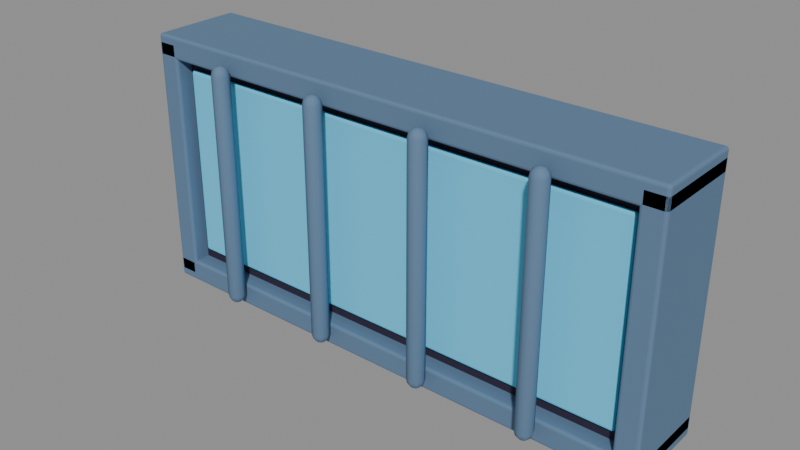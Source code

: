 # Source: window.blend  (saved by Blender 5.1.30; exported with 4.5.12 LTS)
import bpy
from mathutils import Matrix  # noqa: F401  (used for matrix-valued properties, if any)

bpy.ops.wm.read_factory_settings(use_empty=True)
scene = bpy.context.scene
scene.name = 'Scene'

# ---- materials (node trees are filled in below, after node groups)
mat_ink = bpy.data.materials.new('ink')
mat_ink.diffuse_color = (0.02956, 0.02315, 0.04667, 1.0)
mat_blue = bpy.data.materials.new('blue')
mat_blue.diffuse_color = (0.1274, 0.624, 0.9131, 1.0)
mat_steel_dark = bpy.data.materials.new('steel_dark')
mat_steel_dark.diffuse_color = (0.117, 0.2016, 0.3185, 1.0)

# ---- material node trees
mat_ink.use_nodes = True; mat_ink.node_tree.nodes.clear()
_N = mat_ink.node_tree.nodes; _L = mat_ink.node_tree.links
n0 = _N.new('ShaderNodeBsdfPrincipled'); n0.name = 'Principled BSDF'; n0.location = (-200, 100)
n0.inputs[0].default_value = (0.02956, 0.02315, 0.04667, 1.0)
n0.inputs[2].default_value = 0.77
n0.inputs[13].default_value = 0.25
n1 = _N.new('ShaderNodeOutputMaterial'); n1.name = 'Material Output'; n1.location = (200, 100)
_L.new(n0.outputs[0], n1.inputs[0])
n1.is_active_output = True
mat_blue.use_nodes = True; mat_blue.node_tree.nodes.clear()
_N = mat_blue.node_tree.nodes; _L = mat_blue.node_tree.links
n0 = _N.new('ShaderNodeBsdfPrincipled'); n0.name = 'Principled BSDF'; n0.location = (-200, 100)
n0.inputs[0].default_value = (0.1274, 0.624, 0.9131, 1.0)
n0.inputs[2].default_value = 0.77
n0.inputs[13].default_value = 0.25
n1 = _N.new('ShaderNodeOutputMaterial'); n1.name = 'Material Output'; n1.location = (200, 100)
_L.new(n0.outputs[0], n1.inputs[0])
n1.is_active_output = True
mat_steel_dark.use_nodes = True; mat_steel_dark.node_tree.nodes.clear()
_N = mat_steel_dark.node_tree.nodes; _L = mat_steel_dark.node_tree.links
n0 = _N.new('ShaderNodeBsdfPrincipled'); n0.name = 'Principled BSDF'; n0.location = (-200, 100)
n0.inputs[0].default_value = (0.117, 0.2016, 0.3185, 1.0)
n0.inputs[2].default_value = 0.8
n0.inputs[13].default_value = 0.25
n1 = _N.new('ShaderNodeOutputMaterial'); n1.name = 'Material Output'; n1.location = (200, 100)
_L.new(n0.outputs[0], n1.inputs[0])
n1.is_active_output = True

# ---- meshes
me_dark_recess = bpy.data.meshes.new('Dark_recess')
me_dark_recess.from_pydata([(-0.45, -0.05, -0.2), (-0.45, -0.05, 0.2), (-0.45, 0.05, -0.2), (-0.45, 0.05, 0.2), (0.45, -0.05, -0.2), (0.45, -0.05, 0.2), (0.45, 0.05, -0.2), (0.45, 0.05, 0.2)], [], [(0, 1, 3, 2), (2, 3, 7, 6), (6, 7, 5, 4), (4, 5, 1, 0), (2, 6, 4, 0), (7, 3, 1, 5)])
me_dark_recess.materials.append(mat_ink)
me_dark_recess.update()
me_blue_pane = bpy.data.meshes.new('Blue_pane')
me_blue_pane.from_pydata([(-0.42, -0.005, -0.17), (-0.42, -0.005, 0.17), (-0.42, 0.005, -0.17), (-0.42, 0.005, 0.17), (0.42, -0.005, -0.17), (0.42, -0.005, 0.17), (0.42, 0.005, -0.17), (0.42, 0.005, 0.17)], [], [(0, 1, 3, 2), (2, 3, 7, 6), (6, 7, 5, 4), (4, 5, 1, 0), (2, 6, 4, 0), (7, 3, 1, 5)])
me_blue_pane.materials.append(mat_blue)
me_blue_pane.update()
me_side_frame = bpy.data.meshes.new('Side_frame')
me_side_frame.from_pydata([(-0.02, -0.08, -0.22), (-0.02, -0.08, 0.22), (-0.02, 0.08, -0.22), (-0.02, 0.08, 0.22), (0.02, -0.08, -0.22), (0.02, -0.08, 0.22), (0.02, 0.08, -0.22), (0.02, 0.08, 0.22)], [], [(0, 1, 3, 2), (2, 3, 7, 6), (6, 7, 5, 4), (4, 5, 1, 0), (2, 6, 4, 0), (7, 3, 1, 5)])
me_side_frame.materials.append(mat_steel_dark)
me_side_frame.update()
me_side_frame_001 = bpy.data.meshes.new('Side_frame.001')
me_side_frame_001.from_pydata([(-0.02, -0.08, -0.22), (-0.02, -0.08, 0.22), (-0.02, 0.08, -0.22), (-0.02, 0.08, 0.22), (0.02, -0.08, -0.22), (0.02, -0.08, 0.22), (0.02, 0.08, -0.22), (0.02, 0.08, 0.22)], [], [(0, 1, 3, 2), (2, 3, 7, 6), (6, 7, 5, 4), (4, 5, 1, 0), (2, 6, 4, 0), (7, 3, 1, 5)])
me_side_frame_001.materials.append(mat_steel_dark)
me_side_frame_001.update()
me_frame = bpy.data.meshes.new('Frame')
me_frame.from_pydata([(-0.47, -0.08, -0.02), (-0.47, -0.08, 0.02), (-0.47, 0.08, -0.02), (-0.47, 0.08, 0.02), (0.47, -0.08, -0.02), (0.47, -0.08, 0.02), (0.47, 0.08, -0.02), (0.47, 0.08, 0.02)], [], [(0, 1, 3, 2), (2, 3, 7, 6), (6, 7, 5, 4), (4, 5, 1, 0), (2, 6, 4, 0), (7, 3, 1, 5)])
me_frame.materials.append(mat_steel_dark)
me_frame.update()
me_frame_001 = bpy.data.meshes.new('Frame.001')
me_frame_001.from_pydata([(-0.47, -0.08, -0.02), (-0.47, -0.08, 0.02), (-0.47, 0.08, -0.02), (-0.47, 0.08, 0.02), (0.47, -0.08, -0.02), (0.47, -0.08, 0.02), (0.47, 0.08, -0.02), (0.47, 0.08, 0.02)], [], [(0, 1, 3, 2), (2, 3, 7, 6), (6, 7, 5, 4), (4, 5, 1, 0), (2, 6, 4, 0), (7, 3, 1, 5)])
me_frame_001.materials.append(mat_steel_dark)
me_frame_001.update()
me_bar = bpy.data.meshes.new('Bar')
me_bar.from_pydata([(-0.2925, -0.1, -0.213), (-0.2947, -0.0947, -0.213), (-0.3, -0.0925, -0.213), (-0.3053, -0.0947, -0.213), (-0.3075, -0.1, -0.213), (-0.3053, -0.1053, -0.213), (-0.3, -0.1075, -0.213), (-0.2947, -0.1053, -0.213), (-0.287, -0.1, -0.2075), (-0.2908, -0.09081, -0.2075), (-0.3, -0.08701, -0.2075), (-0.3092, -0.09081, -0.2075), (-0.313, -0.1, -0.2075), (-0.3092, -0.1092, -0.2075), (-0.3, -0.113, -0.2075), (-0.2908, -0.1092, -0.2075), (-0.285, -0.1, -0.2), (-0.2894, -0.08939, -0.2), (-0.3, -0.085, -0.2), (-0.3106, -0.08939, -0.2), (-0.315, -0.1, -0.2), (-0.3106, -0.1106, -0.2), (-0.3, -0.115, -0.2), (-0.2894, -0.1106, -0.2), (-0.285, -0.1, 0.2), (-0.2894, -0.08939, 0.2), (-0.3, -0.085, 0.2), (-0.3106, -0.08939, 0.2), (-0.315, -0.1, 0.2), (-0.3106, -0.1106, 0.2), (-0.3, -0.115, 0.2), (-0.2894, -0.1106, 0.2), (-0.287, -0.1, 0.2075), (-0.2908, -0.09081, 0.2075), (-0.3, -0.08701, 0.2075), (-0.3092, -0.09081, 0.2075), (-0.313, -0.1, 0.2075), (-0.3092, -0.1092, 0.2075), (-0.3, -0.113, 0.2075), (-0.2908, -0.1092, 0.2075), (-0.2925, -0.1, 0.213), (-0.2947, -0.0947, 0.213), (-0.3, -0.0925, 0.213), (-0.3053, -0.0947, 0.213), (-0.3075, -0.1, 0.213), (-0.3053, -0.1053, 0.213), (-0.3, -0.1075, 0.213), (-0.2947, -0.1053, 0.213), (-0.3, -0.1, -0.215), (-0.3, -0.1, 0.215)], [], [(0, 1, 9, 8), (1, 2, 10, 9), (2, 3, 11, 10), (3, 4, 12, 11), (4, 5, 13, 12), (5, 6, 14, 13), (6, 7, 15, 14), (7, 0, 8, 15), (8, 9, 17, 16), (9, 10, 18, 17), (10, 11, 19, 18), (11, 12, 20, 19), (12, 13, 21, 20), (13, 14, 22, 21), (14, 15, 23, 22), (15, 8, 16, 23), (16, 17, 25, 24), (17, 18, 26, 25), (18, 19, 27, 26), (19, 20, 28, 27), (20, 21, 29, 28), (21, 22, 30, 29), (22, 23, 31, 30), (23, 16, 24, 31), (24, 25, 33, 32), (25, 26, 34, 33), (26, 27, 35, 34), (27, 28, 36, 35), (28, 29, 37, 36), (29, 30, 38, 37), (30, 31, 39, 38), (31, 24, 32, 39), (32, 33, 41, 40), (33, 34, 42, 41), (34, 35, 43, 42), (35, 36, 44, 43), (36, 37, 45, 44), (37, 38, 46, 45), (38, 39, 47, 46), (39, 32, 40, 47), (1, 0, 48), (2, 1, 48), (3, 2, 48), (4, 3, 48), (5, 4, 48), (6, 5, 48), (7, 6, 48), (0, 7, 48), (40, 41, 49), (41, 42, 49), (42, 43, 49), (43, 44, 49), (44, 45, 49), (45, 46, 49), (46, 47, 49), (47, 40, 49)])
me_bar.polygons.foreach_set('use_smooth', [True] * 56)
me_bar.materials.append(mat_steel_dark)
me_bar.update()
me_bar_001 = bpy.data.meshes.new('Bar.001')
me_bar_001.from_pydata([(-0.0925, -0.1, -0.213), (-0.0947, -0.0947, -0.213), (-0.1, -0.0925, -0.213), (-0.1053, -0.0947, -0.213), (-0.1075, -0.1, -0.213), (-0.1053, -0.1053, -0.213), (-0.1, -0.1075, -0.213), (-0.0947, -0.1053, -0.213), (-0.08701, -0.1, -0.2075), (-0.09081, -0.09081, -0.2075), (-0.1, -0.08701, -0.2075), (-0.1092, -0.09081, -0.2075), (-0.113, -0.1, -0.2075), (-0.1092, -0.1092, -0.2075), (-0.1, -0.113, -0.2075), (-0.09081, -0.1092, -0.2075), (-0.085, -0.1, -0.2), (-0.08939, -0.08939, -0.2), (-0.1, -0.085, -0.2), (-0.1106, -0.08939, -0.2), (-0.115, -0.1, -0.2), (-0.1106, -0.1106, -0.2), (-0.1, -0.115, -0.2), (-0.08939, -0.1106, -0.2), (-0.085, -0.1, 0.2), (-0.08939, -0.08939, 0.2), (-0.1, -0.085, 0.2), (-0.1106, -0.08939, 0.2), (-0.115, -0.1, 0.2), (-0.1106, -0.1106, 0.2), (-0.1, -0.115, 0.2), (-0.08939, -0.1106, 0.2), (-0.08701, -0.1, 0.2075), (-0.09081, -0.09081, 0.2075), (-0.1, -0.08701, 0.2075), (-0.1092, -0.09081, 0.2075), (-0.113, -0.1, 0.2075), (-0.1092, -0.1092, 0.2075), (-0.1, -0.113, 0.2075), (-0.09081, -0.1092, 0.2075), (-0.0925, -0.1, 0.213), (-0.0947, -0.0947, 0.213), (-0.1, -0.0925, 0.213), (-0.1053, -0.0947, 0.213), (-0.1075, -0.1, 0.213), (-0.1053, -0.1053, 0.213), (-0.1, -0.1075, 0.213), (-0.0947, -0.1053, 0.213), (-0.1, -0.1, -0.215), (-0.1, -0.1, 0.215)], [], [(0, 1, 9, 8), (1, 2, 10, 9), (2, 3, 11, 10), (3, 4, 12, 11), (4, 5, 13, 12), (5, 6, 14, 13), (6, 7, 15, 14), (7, 0, 8, 15), (8, 9, 17, 16), (9, 10, 18, 17), (10, 11, 19, 18), (11, 12, 20, 19), (12, 13, 21, 20), (13, 14, 22, 21), (14, 15, 23, 22), (15, 8, 16, 23), (16, 17, 25, 24), (17, 18, 26, 25), (18, 19, 27, 26), (19, 20, 28, 27), (20, 21, 29, 28), (21, 22, 30, 29), (22, 23, 31, 30), (23, 16, 24, 31), (24, 25, 33, 32), (25, 26, 34, 33), (26, 27, 35, 34), (27, 28, 36, 35), (28, 29, 37, 36), (29, 30, 38, 37), (30, 31, 39, 38), (31, 24, 32, 39), (32, 33, 41, 40), (33, 34, 42, 41), (34, 35, 43, 42), (35, 36, 44, 43), (36, 37, 45, 44), (37, 38, 46, 45), (38, 39, 47, 46), (39, 32, 40, 47), (1, 0, 48), (2, 1, 48), (3, 2, 48), (4, 3, 48), (5, 4, 48), (6, 5, 48), (7, 6, 48), (0, 7, 48), (40, 41, 49), (41, 42, 49), (42, 43, 49), (43, 44, 49), (44, 45, 49), (45, 46, 49), (46, 47, 49), (47, 40, 49)])
me_bar_001.polygons.foreach_set('use_smooth', [True] * 56)
me_bar_001.materials.append(mat_steel_dark)
me_bar_001.update()
me_bar_002 = bpy.data.meshes.new('Bar.002')
me_bar_002.from_pydata([(0.1075, -0.1, -0.213), (0.1053, -0.0947, -0.213), (0.1, -0.0925, -0.213), (0.0947, -0.0947, -0.213), (0.0925, -0.1, -0.213), (0.0947, -0.1053, -0.213), (0.1, -0.1075, -0.213), (0.1053, -0.1053, -0.213), (0.113, -0.1, -0.2075), (0.1092, -0.09081, -0.2075), (0.1, -0.08701, -0.2075), (0.09081, -0.09081, -0.2075), (0.08701, -0.1, -0.2075), (0.09081, -0.1092, -0.2075), (0.1, -0.113, -0.2075), (0.1092, -0.1092, -0.2075), (0.115, -0.1, -0.2), (0.1106, -0.08939, -0.2), (0.1, -0.085, -0.2), (0.08939, -0.08939, -0.2), (0.085, -0.1, -0.2), (0.08939, -0.1106, -0.2), (0.1, -0.115, -0.2), (0.1106, -0.1106, -0.2), (0.115, -0.1, 0.2), (0.1106, -0.08939, 0.2), (0.1, -0.085, 0.2), (0.08939, -0.08939, 0.2), (0.085, -0.1, 0.2), (0.08939, -0.1106, 0.2), (0.1, -0.115, 0.2), (0.1106, -0.1106, 0.2), (0.113, -0.1, 0.2075), (0.1092, -0.09081, 0.2075), (0.1, -0.08701, 0.2075), (0.09081, -0.09081, 0.2075), (0.08701, -0.1, 0.2075), (0.09081, -0.1092, 0.2075), (0.1, -0.113, 0.2075), (0.1092, -0.1092, 0.2075), (0.1075, -0.1, 0.213), (0.1053, -0.0947, 0.213), (0.1, -0.0925, 0.213), (0.0947, -0.0947, 0.213), (0.0925, -0.1, 0.213), (0.0947, -0.1053, 0.213), (0.1, -0.1075, 0.213), (0.1053, -0.1053, 0.213), (0.1, -0.1, -0.215), (0.1, -0.1, 0.215)], [], [(0, 1, 9, 8), (1, 2, 10, 9), (2, 3, 11, 10), (3, 4, 12, 11), (4, 5, 13, 12), (5, 6, 14, 13), (6, 7, 15, 14), (7, 0, 8, 15), (8, 9, 17, 16), (9, 10, 18, 17), (10, 11, 19, 18), (11, 12, 20, 19), (12, 13, 21, 20), (13, 14, 22, 21), (14, 15, 23, 22), (15, 8, 16, 23), (16, 17, 25, 24), (17, 18, 26, 25), (18, 19, 27, 26), (19, 20, 28, 27), (20, 21, 29, 28), (21, 22, 30, 29), (22, 23, 31, 30), (23, 16, 24, 31), (24, 25, 33, 32), (25, 26, 34, 33), (26, 27, 35, 34), (27, 28, 36, 35), (28, 29, 37, 36), (29, 30, 38, 37), (30, 31, 39, 38), (31, 24, 32, 39), (32, 33, 41, 40), (33, 34, 42, 41), (34, 35, 43, 42), (35, 36, 44, 43), (36, 37, 45, 44), (37, 38, 46, 45), (38, 39, 47, 46), (39, 32, 40, 47), (1, 0, 48), (2, 1, 48), (3, 2, 48), (4, 3, 48), (5, 4, 48), (6, 5, 48), (7, 6, 48), (0, 7, 48), (40, 41, 49), (41, 42, 49), (42, 43, 49), (43, 44, 49), (44, 45, 49), (45, 46, 49), (46, 47, 49), (47, 40, 49)])
me_bar_002.polygons.foreach_set('use_smooth', [True] * 56)
me_bar_002.materials.append(mat_steel_dark)
me_bar_002.update()
me_bar_003 = bpy.data.meshes.new('Bar.003')
me_bar_003.from_pydata([(0.3075, -0.1, -0.213), (0.3053, -0.0947, -0.213), (0.3, -0.0925, -0.213), (0.2947, -0.0947, -0.213), (0.2925, -0.1, -0.213), (0.2947, -0.1053, -0.213), (0.3, -0.1075, -0.213), (0.3053, -0.1053, -0.213), (0.313, -0.1, -0.2075), (0.3092, -0.09081, -0.2075), (0.3, -0.08701, -0.2075), (0.2908, -0.09081, -0.2075), (0.287, -0.1, -0.2075), (0.2908, -0.1092, -0.2075), (0.3, -0.113, -0.2075), (0.3092, -0.1092, -0.2075), (0.315, -0.1, -0.2), (0.3106, -0.08939, -0.2), (0.3, -0.085, -0.2), (0.2894, -0.08939, -0.2), (0.285, -0.1, -0.2), (0.2894, -0.1106, -0.2), (0.3, -0.115, -0.2), (0.3106, -0.1106, -0.2), (0.315, -0.1, 0.2), (0.3106, -0.08939, 0.2), (0.3, -0.085, 0.2), (0.2894, -0.08939, 0.2), (0.285, -0.1, 0.2), (0.2894, -0.1106, 0.2), (0.3, -0.115, 0.2), (0.3106, -0.1106, 0.2), (0.313, -0.1, 0.2075), (0.3092, -0.09081, 0.2075), (0.3, -0.08701, 0.2075), (0.2908, -0.09081, 0.2075), (0.287, -0.1, 0.2075), (0.2908, -0.1092, 0.2075), (0.3, -0.113, 0.2075), (0.3092, -0.1092, 0.2075), (0.3075, -0.1, 0.213), (0.3053, -0.0947, 0.213), (0.3, -0.0925, 0.213), (0.2947, -0.0947, 0.213), (0.2925, -0.1, 0.213), (0.2947, -0.1053, 0.213), (0.3, -0.1075, 0.213), (0.3053, -0.1053, 0.213), (0.3, -0.1, -0.215), (0.3, -0.1, 0.215)], [], [(0, 1, 9, 8), (1, 2, 10, 9), (2, 3, 11, 10), (3, 4, 12, 11), (4, 5, 13, 12), (5, 6, 14, 13), (6, 7, 15, 14), (7, 0, 8, 15), (8, 9, 17, 16), (9, 10, 18, 17), (10, 11, 19, 18), (11, 12, 20, 19), (12, 13, 21, 20), (13, 14, 22, 21), (14, 15, 23, 22), (15, 8, 16, 23), (16, 17, 25, 24), (17, 18, 26, 25), (18, 19, 27, 26), (19, 20, 28, 27), (20, 21, 29, 28), (21, 22, 30, 29), (22, 23, 31, 30), (23, 16, 24, 31), (24, 25, 33, 32), (25, 26, 34, 33), (26, 27, 35, 34), (27, 28, 36, 35), (28, 29, 37, 36), (29, 30, 38, 37), (30, 31, 39, 38), (31, 24, 32, 39), (32, 33, 41, 40), (33, 34, 42, 41), (34, 35, 43, 42), (35, 36, 44, 43), (36, 37, 45, 44), (37, 38, 46, 45), (38, 39, 47, 46), (39, 32, 40, 47), (1, 0, 48), (2, 1, 48), (3, 2, 48), (4, 3, 48), (5, 4, 48), (6, 5, 48), (7, 6, 48), (0, 7, 48), (40, 41, 49), (41, 42, 49), (42, 43, 49), (43, 44, 49), (44, 45, 49), (45, 46, 49), (46, 47, 49), (47, 40, 49)])
me_bar_003.polygons.foreach_set('use_smooth', [True] * 56)
me_bar_003.materials.append(mat_steel_dark)
me_bar_003.update()

# ---- objects
ob_barredwindow = bpy.data.objects.new('BarredWindow', None)
ob_dark_recess = bpy.data.objects.new('Dark_recess', me_dark_recess)
ob_blue_pane = bpy.data.objects.new('Blue_pane', me_blue_pane)
ob_side_frame = bpy.data.objects.new('Side_frame', me_side_frame)
ob_side_frame_001 = bpy.data.objects.new('Side_frame.001', me_side_frame_001)
ob_frame = bpy.data.objects.new('Frame', me_frame)
ob_frame_001 = bpy.data.objects.new('Frame.001', me_frame_001)
ob_bar = bpy.data.objects.new('Bar', me_bar)
ob_bar_001 = bpy.data.objects.new('Bar.001', me_bar_001)
ob_bar_002 = bpy.data.objects.new('Bar.002', me_bar_002)
ob_bar_003 = bpy.data.objects.new('Bar.003', me_bar_003)

# ---- transforms, parenting, visibility, modifiers, constraints
ob_barredwindow.location = (0.0, 0.0, 0.0)
ob_barredwindow.empty_display_size = 0.05
ob_dark_recess.parent = ob_barredwindow
ob_dark_recess.location = (0.0, 0.0, 0.0)
_m = ob_dark_recess.modifiers.new('Bevel', 'BEVEL')
_m.width = 0.01
_m.width_pct = 0.01
_m.segments = 3
_m.angle_limit = 0.6109
ob_blue_pane.parent = ob_barredwindow
ob_blue_pane.location = (0.0, -0.055, 0.0)
_m = ob_blue_pane.modifiers.new('Bevel', 'BEVEL')
_m.width = 0.005
_m.width_pct = 0.005
_m.segments = 3
_m.angle_limit = 0.6109
ob_side_frame.parent = ob_barredwindow
ob_side_frame.location = (-0.45, 0.0, 0.0)
_m = ob_side_frame.modifiers.new('Bevel', 'BEVEL')
_m.width = 0.005
_m.width_pct = 0.005
_m.segments = 3
_m.angle_limit = 0.6109
ob_side_frame_001.parent = ob_barredwindow
ob_side_frame_001.location = (0.45, 0.0, 0.0)
_m = ob_side_frame_001.modifiers.new('Bevel', 'BEVEL')
_m.width = 0.005
_m.width_pct = 0.005
_m.segments = 3
_m.angle_limit = 0.6109
ob_frame.parent = ob_barredwindow
ob_frame.location = (0.0, 0.0, -0.21)
_m = ob_frame.modifiers.new('Bevel', 'BEVEL')
_m.width = 0.005
_m.width_pct = 0.005
_m.segments = 3
_m.angle_limit = 0.6109
ob_frame_001.parent = ob_barredwindow
ob_frame_001.location = (0.0, 0.0, 0.21)
_m = ob_frame_001.modifiers.new('Bevel', 'BEVEL')
_m.width = 0.005
_m.width_pct = 0.005
_m.segments = 3
_m.angle_limit = 0.6109
ob_bar.parent = ob_barredwindow
ob_bar.location = (0.0, 0.0, 0.0)
ob_bar_001.parent = ob_barredwindow
ob_bar_001.location = (0.0, 0.0, 0.0)
ob_bar_002.parent = ob_barredwindow
ob_bar_002.location = (0.0, 0.0, 0.0)
ob_bar_003.parent = ob_barredwindow
ob_bar_003.location = (0.0, 0.0, 0.0)

# ---- collection membership
scene.collection.objects.link(ob_barredwindow)
scene.collection.objects.link(ob_dark_recess)
scene.collection.objects.link(ob_blue_pane)
scene.collection.objects.link(ob_side_frame)
scene.collection.objects.link(ob_side_frame_001)
scene.collection.objects.link(ob_frame)
scene.collection.objects.link(ob_frame_001)
scene.collection.objects.link(ob_bar)
scene.collection.objects.link(ob_bar_001)
scene.collection.objects.link(ob_bar_002)
scene.collection.objects.link(ob_bar_003)

# ---- scene / render settings (as saved in the file)
scene.frame_start = 1; scene.frame_end = 250; scene.frame_set(1)
scene.render.engine = 'BLENDER_EEVEE_NEXT'
scene.render.bake_bias = 0.0
scene.render.bake_samples = 0
scene.cycles.sampling_pattern = 'TABULATED_SOBOL'
scene.eevee.use_volume_custom_range = False
bpy.context.view_layer.update()

# ---- added for rendering (the .blend has no active camera and no usable light): camera, sun + grey world if the file has none
cam_auto = bpy.data.cameras.new('AutoCamera')
cam_auto.lens = 50.0
cam_auto.sensor_width = 36.0
cam_auto.clip_end = 1000.0
ob_auto_camera = bpy.data.objects.new('AutoCamera', cam_auto)
scene.collection.objects.link(ob_auto_camera)
ob_auto_camera.location = (0.98493, -1.19942, 0.787944)
ob_auto_camera.rotation_euler = (1.09748, -7.21219e-08, 0.694738)
scene.camera = ob_auto_camera
light_auto_sun = bpy.data.lights.new('AutoSun', 'SUN')
light_auto_sun.energy = 3.0
light_auto_sun.angle = 0.0523599
ob_auto_sun = bpy.data.objects.new('AutoSun', light_auto_sun)
scene.collection.objects.link(ob_auto_sun)
ob_auto_sun.rotation_euler = (0.872665, 0.174533, 0.523599)
if scene.world is None:
    world_auto = bpy.data.worlds.new('AutoWorld')
    world_auto.color = (0.3, 0.3, 0.3)
    scene.world = world_auto
bpy.context.view_layer.update()

